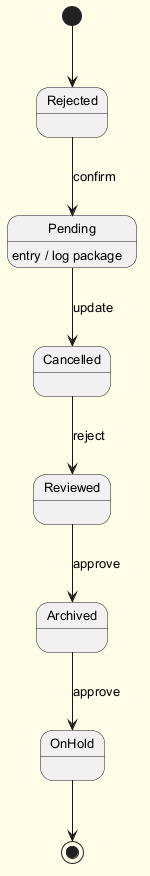

The diagram above was rendered by PlantUML. Its source (embedded in the PNG):
@startuml
skinparam backgroundColor #FFFDE7
skinparam classBackgroundColor #FFF9C4
skinparam classBorderColor #F57F17
skinparam defaultFontSize 13
[*] --> Rejected
Rejected --> Pending : confirm
Pending --> Cancelled : update
Pending : entry / log package
Cancelled --> Reviewed : reject
Reviewed --> Archived : approve
Archived --> OnHold : approve
OnHold --> [*]
@enduml